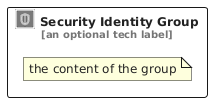

The diagram above was rendered by PlantUML. Its source (embedded in the PNG):
@startuml
' configures the library
!global $INCLUSION_MODE="local"
!global $LIB_BASE_LOCATION="../.."

' loads the library's bootstrap
!include $LIB_BASE_LOCATION/bootstrap.puml

' loads the package bootstrap
include('aws/bootstrap')

' loads the Item which embeds the element SecurityIdentityGroup
include('aws/Category/SecurityIdentity')

' renders the element
SecurityIdentityGroup('SecurityIdentityGroup', 'Security Identity Group', 'an optional tech label') {
    note as note
        the content of the group
    end note
}
@enduml